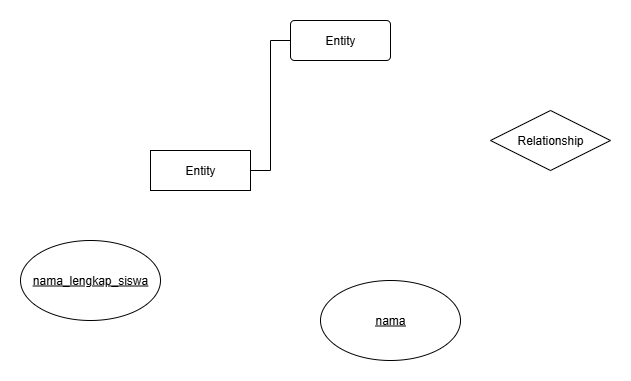

The diagram above was exported from draw.io. Its source (the exported page's mxGraphModel, read from the mxfile embedded in the PNG):
<mxGraphModel dx="786" dy="471" grid="1" gridSize="10" guides="1" tooltips="1" connect="1" arrows="1" fold="1" page="1" pageScale="1" pageWidth="850" pageHeight="1100" math="0" shadow="0">
  <root>
    <mxCell id="0" />
    <mxCell id="1" parent="0" />
    <mxCell id="yH4wB6Mmw16gq0bl_0YW-2" value="nama_lengkap_siswa" style="ellipse;whiteSpace=wrap;html=1;align=center;fontStyle=4;" vertex="1" parent="1">
      <mxGeometry x="60" y="320" width="140" height="80" as="geometry" />
    </mxCell>
    <mxCell id="yH4wB6Mmw16gq0bl_0YW-7" style="edgeStyle=orthogonalEdgeStyle;rounded=0;orthogonalLoop=1;jettySize=auto;html=1;entryX=0;entryY=0.5;entryDx=0;entryDy=0;endArrow=none;endFill=0;" edge="1" parent="1" source="yH4wB6Mmw16gq0bl_0YW-3" target="yH4wB6Mmw16gq0bl_0YW-5">
      <mxGeometry relative="1" as="geometry" />
    </mxCell>
    <mxCell id="yH4wB6Mmw16gq0bl_0YW-3" value="Entity" style="whiteSpace=wrap;html=1;align=center;" vertex="1" parent="1">
      <mxGeometry x="190" y="230" width="100" height="40" as="geometry" />
    </mxCell>
    <mxCell id="yH4wB6Mmw16gq0bl_0YW-4" value="Relationship" style="shape=rhombus;perimeter=rhombusPerimeter;whiteSpace=wrap;html=1;align=center;" vertex="1" parent="1">
      <mxGeometry x="530" y="190" width="120" height="60" as="geometry" />
    </mxCell>
    <mxCell id="yH4wB6Mmw16gq0bl_0YW-5" value="Entity" style="rounded=1;arcSize=10;whiteSpace=wrap;html=1;align=center;" vertex="1" parent="1">
      <mxGeometry x="330" y="100" width="100" height="40" as="geometry" />
    </mxCell>
    <mxCell id="yH4wB6Mmw16gq0bl_0YW-6" value="nama" style="ellipse;whiteSpace=wrap;html=1;align=center;fontStyle=4;" vertex="1" parent="1">
      <mxGeometry x="360" y="360" width="140" height="80" as="geometry" />
    </mxCell>
  </root>
</mxGraphModel>